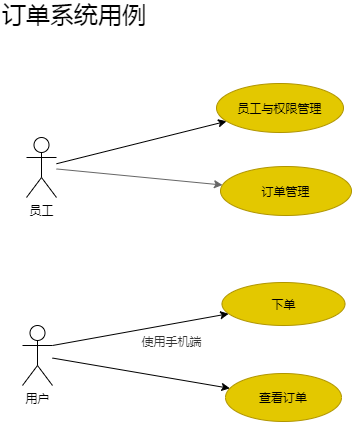

The diagram above was exported from draw.io. Its source (the exported page's mxGraphModel, read from the mxfile embedded in the PNG):
<mxGraphModel dx="697" dy="749" grid="0" gridSize="10" guides="1" tooltips="1" connect="1" arrows="1" fold="1" page="1" pageScale="1" pageWidth="827" pageHeight="1169" background="#ffffff" math="0" shadow="0">
  <root>
    <mxCell id="0" />
    <mxCell id="1" parent="0" />
    <mxCell id="9" style="rounded=0;orthogonalLoop=1;jettySize=auto;html=1;fontColor=#000000;strokeColor=#000000;" parent="1" source="2" target="4" edge="1">
      <mxGeometry relative="1" as="geometry" />
    </mxCell>
    <mxCell id="27" style="rounded=0;orthogonalLoop=1;jettySize=auto;html=1;fillColor=#f5f5f5;strokeColor=#666666;" parent="1" source="2" target="25" edge="1">
      <mxGeometry relative="1" as="geometry" />
    </mxCell>
    <mxCell id="2" value="员工" style="shape=umlActor;verticalLabelPosition=bottom;verticalAlign=top;html=1;outlineConnect=0;fontColor=#000000;strokeColor=#000000;fillColor=none;" parent="1" vertex="1">
      <mxGeometry x="160" y="230" width="30" height="60" as="geometry" />
    </mxCell>
    <mxCell id="4" value="员工与权限管理" style="ellipse;whiteSpace=wrap;html=1;fillColor=#e3c800;fontColor=#000000;strokeColor=#B09500;" parent="1" vertex="1">
      <mxGeometry x="350" y="176" width="127" height="49" as="geometry" />
    </mxCell>
    <mxCell id="16" style="edgeStyle=none;rounded=0;orthogonalLoop=1;jettySize=auto;html=1;exitX=1;exitY=0.3333333333333333;exitDx=0;exitDy=0;exitPerimeter=0;fontColor=#000000;strokeColor=#000000;" parent="1" source="8" target="14" edge="1">
      <mxGeometry relative="1" as="geometry" />
    </mxCell>
    <mxCell id="17" style="edgeStyle=none;rounded=0;orthogonalLoop=1;jettySize=auto;html=1;fontColor=#000000;strokeColor=#000000;" parent="1" source="8" target="15" edge="1">
      <mxGeometry relative="1" as="geometry" />
    </mxCell>
    <mxCell id="8" value="用户" style="shape=umlActor;verticalLabelPosition=bottom;verticalAlign=top;html=1;outlineConnect=0;fontColor=#000000;strokeColor=#000000;fillColor=none;" parent="1" vertex="1">
      <mxGeometry x="156" y="418" width="30" height="60" as="geometry" />
    </mxCell>
    <mxCell id="14" value="下单" style="ellipse;whiteSpace=wrap;html=1;fillColor=#e3c800;fontColor=#000000;strokeColor=#B09500;" parent="1" vertex="1">
      <mxGeometry x="355.5" y="375" width="123" height="43" as="geometry" />
    </mxCell>
    <mxCell id="15" value="查看订单" style="ellipse;whiteSpace=wrap;html=1;fillColor=#e3c800;fontColor=#000000;strokeColor=#B09500;" parent="1" vertex="1">
      <mxGeometry x="359" y="466" width="116" height="48" as="geometry" />
    </mxCell>
    <mxCell id="20" value="订单系统用例" style="text;html=1;strokeColor=none;fillColor=none;align=left;verticalAlign=middle;whiteSpace=wrap;rounded=0;labelBackgroundColor=none;fontSize=24;fontColor=#000000;" parent="1" vertex="1">
      <mxGeometry x="134" y="97" width="258" height="20" as="geometry" />
    </mxCell>
    <mxCell id="25" value="订单管理" style="ellipse;whiteSpace=wrap;html=1;fillColor=#e3c800;fontColor=#000000;strokeColor=#B09500;" parent="1" vertex="1">
      <mxGeometry x="354" y="259" width="131" height="49" as="geometry" />
    </mxCell>
    <mxCell id="28" value="使用手机端" style="text;html=1;align=center;verticalAlign=middle;whiteSpace=wrap;rounded=0;fontColor=#333333;" vertex="1" parent="1">
      <mxGeometry x="245" y="424" width="121" height="20" as="geometry" />
    </mxCell>
  </root>
</mxGraphModel>